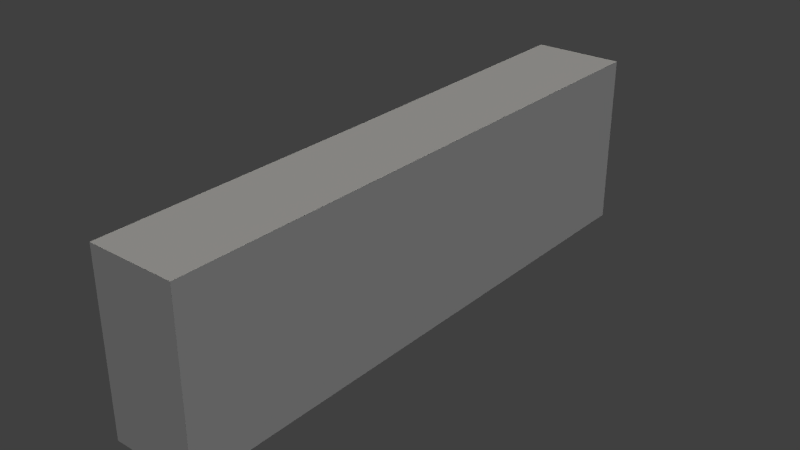 # Source: small_2.blend  (saved by Blender 2.76.0; exported with 4.5.12 LTS)
import bpy
from mathutils import Matrix  # noqa: F401  (used for matrix-valued properties, if any)

bpy.ops.wm.read_factory_settings(use_empty=True)
scene = bpy.context.scene
scene.name = 'Scene'

# ---- collections
col_collection_1 = bpy.data.collections.new('Collection 1'); scene.collection.children.link(col_collection_1)

# ---- materials (node trees are filled in below, after node groups)
mat_shape = bpy.data.materials.new('Shape')
mat_shape.alpha_threshold = 0.0
mat_shape.use_transparent_shadow = False
mat_shape.diffuse_color = (1.0, 1.0, 1.0, 1.0)
mat_shape.specular_color = (0.0, 0.0, 0.0)
mat_shape.roughness = 0.5

# ---- material node trees

# ---- world
world_world = bpy.data.worlds.new('World'); scene.world = world_world
world_world.color = (0.05088, 0.05088, 0.05088)
world_world.use_sun_shadow = False
world_world.sun_shadow_jitter_overblur = 0.0
world_world.cycles.sampling_method = 'MANUAL'
world_world.cycles.sample_map_resolution = 256

# ---- cameras
cam_viewpoint = bpy.data.cameras.new('Viewpoint')
cam_viewpoint.clip_end = 100.0
cam_viewpoint.lens = 59.71
cam_viewpoint.sensor_width = 32.0
cam_viewpoint.sensor_height = 18.0
cam_viewpoint.dof.focus_distance = 0.0
cam_viewpoint.dof.aperture_fstop = 128.0
cam_viewpoint.dof.aperture_blades = 6

# ---- lights
light_directlight_004 = bpy.data.lights.new('DirectLight.004', 'SUN')
light_directlight_004.color = (0.9998, 0.9998, 0.9998)
light_directlight_004.transmission_factor = 0.0
light_directlight_004.angle = 0.1993
light_directlight_004.energy = 0.2143
light_directlight_004.shadow_buffer_clip_start = 0.5
light_directlight_004.shadow_soft_size = 0.1
light_directlight_004.shadow_cascade_max_distance = 1000.0
light_directlight_004.cycles.use_multiple_importance_sampling = False
light_directlight_003 = bpy.data.lights.new('DirectLight.003', 'SUN')
light_directlight_003.color = (0.9998, 0.9998, 0.9998)
light_directlight_003.transmission_factor = 0.0
light_directlight_003.angle = 0.1993
light_directlight_003.energy = 0.2143
light_directlight_003.shadow_buffer_clip_start = 0.5
light_directlight_003.shadow_soft_size = 0.1
light_directlight_003.shadow_cascade_max_distance = 1000.0
light_directlight_003.cycles.use_multiple_importance_sampling = False
light_directlight_002 = bpy.data.lights.new('DirectLight.002', 'SUN')
light_directlight_002.color = (0.9082, 0.9331, 1.0)
light_directlight_002.transmission_factor = 0.0
light_directlight_002.angle = 0.1993
light_directlight_002.energy = 0.25
light_directlight_002.shadow_buffer_clip_start = 0.5
light_directlight_002.shadow_soft_size = 0.1
light_directlight_002.shadow_cascade_max_distance = 1000.0
light_directlight_002.cycles.use_multiple_importance_sampling = False
light_directlight_001 = bpy.data.lights.new('DirectLight.001', 'SUN')
light_directlight_001.color = (1.0, 0.9723, 0.9022)
light_directlight_001.transmission_factor = 0.0
light_directlight_001.angle = 0.1993
light_directlight_001.energy = 0.75
light_directlight_001.shadow_buffer_clip_start = 0.5
light_directlight_001.shadow_soft_size = 0.1
light_directlight_001.shadow_cascade_max_distance = 1000.0
light_directlight_001.cycles.use_multiple_importance_sampling = False
light_directlight = bpy.data.lights.new('DirectLight', 'SUN')
light_directlight.transmission_factor = 0.0
light_directlight.angle = 0.1993
light_directlight.energy = 0.0
light_directlight.shadow_buffer_clip_start = 0.5
light_directlight.shadow_soft_size = 0.1
light_directlight.shadow_cascade_max_distance = 1000.0
light_directlight.cycles.use_multiple_importance_sampling = False

# ---- meshes
me_shapeindexedfaceset = bpy.data.meshes.new('ShapeIndexedFaceSet')
me_shapeindexedfaceset.from_pydata([(0.0, 0.0, 0.0), (0.03094, 0.06, 0.1991), (1.582e-07, 0.06, 0.2), (0.03094, 0.0, 0.1991), (0.03001, -1.489e-07, 0.1), (0.03001, 0.06, 0.1), (-3.27e-07, 3.817e-07, 0.2), (1.306e-05, -5.953e-07, 0.1), (0.03, 0.0, 0.0), (0.0, 0.0, 0.0), (0.0, 0.06, 0.0), (0.03, 0.06, 0.0), (1.288e-05, 0.06, 0.1), (0.03, 0.0, 0.0), (0.03, 0.0, 0.0), (0.0, 0.0, 0.0), (0.0, 0.0, 0.0), (0.0, 0.06, 0.0), (0.0, 0.06, 0.0), (1.288e-05, 0.06, 0.1), (0.03094, 0.0, 0.1991), (0.03094, 0.0, 0.1991), (-3.27e-07, 3.817e-07, 0.2), (-3.27e-07, 3.817e-07, 0.2), (1.306e-05, -5.953e-07, 0.1), (0.03001, -1.489e-07, 0.1), (0.03, 0.06, 0.0), (0.03, 0.06, 0.0), (1.582e-07, 0.06, 0.2), (1.582e-07, 0.06, 0.2), (0.03094, 0.06, 0.1991), (0.03094, 0.06, 0.1991), (0.03001, 0.06, 0.1)], [], [(30, 28, 21), (31, 4, 32), (1, 5, 29), (31, 3, 4), (20, 22, 24), (20, 24, 25), (21, 28, 6), (13, 15, 10), (14, 11, 32), (14, 32, 4), (13, 10, 26), (8, 25, 16), (27, 19, 5), (27, 17, 19), (23, 12, 7), (23, 2, 12), (16, 25, 24), (9, 7, 18), (18, 7, 12), (29, 5, 19)])
me_shapeindexedfaceset.materials.append(mat_shape)
me_shapeindexedfaceset.use_remesh_preserve_volume = False
me_shapeindexedfaceset.use_remesh_preserve_attributes = False
me_shapeindexedfaceset.use_mirror_vertex_groups = False
me_shapeindexedfaceset.update()

# ---- objects
ob_shapeindexedfaceset = bpy.data.objects.new('ShapeIndexedFaceSet', me_shapeindexedfaceset)
ob_todo_004 = bpy.data.objects.new('TODO.004', light_directlight_004)
ob_todo_003 = bpy.data.objects.new('TODO.003', light_directlight_003)
ob_todo_002 = bpy.data.objects.new('TODO.002', light_directlight_002)
ob_todo_001 = bpy.data.objects.new('TODO.001', light_directlight_001)
ob_todo = bpy.data.objects.new('TODO', light_directlight)
ob_viewpoint = bpy.data.objects.new('Viewpoint', cam_viewpoint)

# ---- transforms, parenting, visibility, modifiers, constraints
ob_shapeindexedfaceset.location = (0.0, 0.0, 0.0)
ob_shapeindexedfaceset.rotation_euler = (1.571, -0.0, 3.142)
ob_shapeindexedfaceset.lineart.crease_threshold = 0.0
ob_todo_004.location = (0.0, 0.0, 0.0)
ob_todo_004.rotation_euler = (0.3491, 1.571, 0.0)
ob_todo_004.lineart.crease_threshold = 0.0
ob_todo_003.location = (0.0, 0.0, 0.0)
ob_todo_003.rotation_euler = (0.3491, -1.571, 0.0)
ob_todo_003.lineart.crease_threshold = 0.0
ob_todo_002.location = (0.0, 0.0, 0.0)
ob_todo_002.rotation_euler = (-0.2577, 3.095, 4.394e-08)
ob_todo_002.lineart.crease_threshold = 0.0
ob_todo_001.location = (0.0, 0.0, 0.0)
ob_todo_001.rotation_euler = (-0.6855, -0.1447, -6.889e-08)
ob_todo_001.lineart.crease_threshold = 0.0
ob_todo.location = (0.0, 0.0, 0.0)
ob_todo.rotation_euler = (1.571, -0.0, 3.142)
ob_todo.lineart.crease_threshold = 0.0
ob_viewpoint.location = (-0.03757, -0.2798, 0.1769)
ob_viewpoint.rotation_euler = (1.184, 0.3045, -0.1797)
ob_viewpoint.lineart.crease_threshold = 0.0

# ---- collection membership
col_collection_1.objects.link(ob_shapeindexedfaceset)
col_collection_1.objects.link(ob_todo_004)
col_collection_1.objects.link(ob_todo_003)
col_collection_1.objects.link(ob_todo_002)
col_collection_1.objects.link(ob_todo_001)
col_collection_1.objects.link(ob_todo)
col_collection_1.objects.link(ob_viewpoint)

# ---- scene / render settings (as saved in the file)
scene.frame_start = 1; scene.frame_end = 250; scene.frame_set(1)
scene.render.engine = 'BLENDER_EEVEE_NEXT'
scene.render.resolution_percentage = 50
scene.render.dither_intensity = 0.0
scene.cycles.use_denoising = False
scene.cycles.samples = 10
scene.cycles.sampling_pattern = 'TABULATED_SOBOL'
scene.cycles.light_sampling_threshold = 0.0
scene.cycles.use_adaptive_sampling = False
scene.cycles.use_light_tree = False
scene.cycles.blur_glossy = 0.0
scene.cycles.pixel_filter_type = 'GAUSSIAN'
scene.cycles.sample_clamp_indirect = 0.0
scene.view_settings.view_transform = 'Standard'
bpy.context.view_layer.update()

# ---- added for rendering (the .blend has no active camera): camera
cam_auto = bpy.data.cameras.new('AutoCamera')
cam_auto.lens = 50.0
cam_auto.sensor_width = 36.0
cam_auto.clip_end = 1000.0
ob_auto_camera = bpy.data.objects.new('AutoCamera', cam_auto)
scene.collection.objects.link(ob_auto_camera)
ob_auto_camera.location = (0.17983, -0.134362, 0.18624)
ob_auto_camera.rotation_euler = (1.09748, -7.21219e-08, 0.694738)
scene.camera = ob_auto_camera
bpy.context.view_layer.update()
